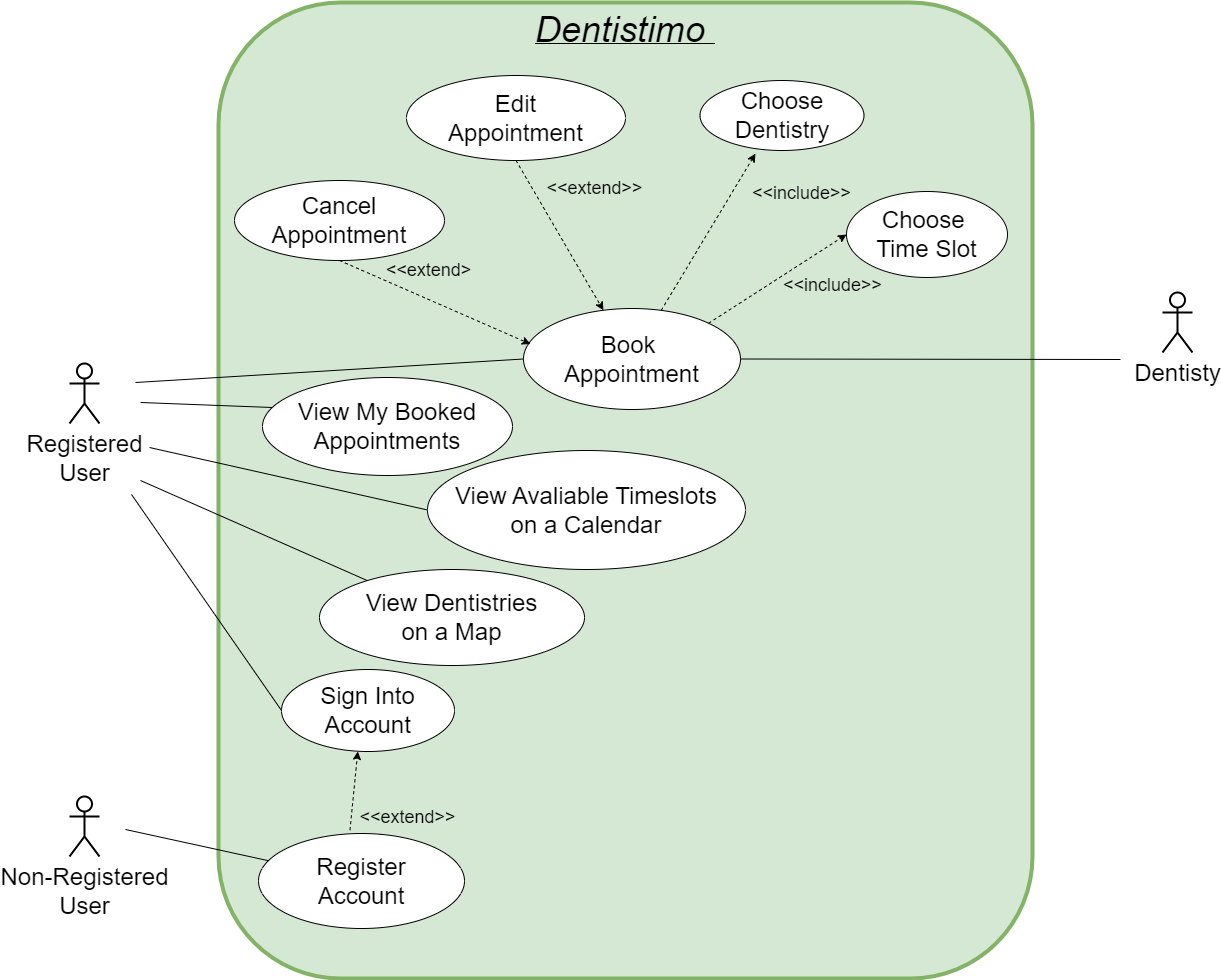

The diagram above was exported from draw.io. Its source (the exported page's mxGraphModel, read from the mxfile embedded in the PNG):
<mxGraphModel dx="1900" dy="773" grid="0" gridSize="10" guides="1" tooltips="1" connect="1" arrows="1" fold="1" page="0" pageScale="1" pageWidth="827" pageHeight="1169" math="0" shadow="0">
  <root>
    <mxCell id="0" />
    <mxCell id="1" parent="0" />
    <mxCell id="NIscKvXY_R51SJDCQTDP-1" value="" style="rounded=1;whiteSpace=wrap;html=1;fillColor=#d5e8d4;strokeColor=#82b366;strokeWidth=4;" parent="1" vertex="1">
      <mxGeometry x="140" y="140" width="814" height="976" as="geometry" />
    </mxCell>
    <mxCell id="NIscKvXY_R51SJDCQTDP-2" value="&lt;font style=&quot;font-size: 36px;&quot;&gt;&lt;i style=&quot;&quot;&gt;Dentistimo&amp;nbsp;&lt;/i&gt;&lt;/font&gt;" style="text;html=1;align=center;verticalAlign=middle;whiteSpace=wrap;rounded=0;fontStyle=4" parent="1" vertex="1">
      <mxGeometry x="517" y="152" width="60" height="30" as="geometry" />
    </mxCell>
    <mxCell id="NIscKvXY_R51SJDCQTDP-5" value="Registered&lt;br&gt;User" style="shape=umlActor;verticalLabelPosition=bottom;verticalAlign=top;html=1;outlineConnect=0;fontSize=24;strokeWidth=2;" parent="1" vertex="1">
      <mxGeometry x="-9" y="501" width="30" height="60" as="geometry" />
    </mxCell>
    <mxCell id="NIscKvXY_R51SJDCQTDP-14" value="Book&amp;nbsp;&lt;br&gt;Appointment" style="ellipse;whiteSpace=wrap;html=1;fontSize=24;" parent="1" vertex="1">
      <mxGeometry x="445" y="446" width="217" height="101" as="geometry" />
    </mxCell>
    <mxCell id="NIscKvXY_R51SJDCQTDP-16" value="Cancel&lt;br&gt;Appointment" style="ellipse;whiteSpace=wrap;html=1;fontSize=24;" parent="1" vertex="1">
      <mxGeometry x="156" y="318" width="210" height="80" as="geometry" />
    </mxCell>
    <mxCell id="NIscKvXY_R51SJDCQTDP-24" value="Dentisty" style="shape=umlActor;verticalLabelPosition=bottom;verticalAlign=top;html=1;outlineConnect=0;fontSize=24;strokeWidth=2;" parent="1" vertex="1">
      <mxGeometry x="1084" y="430" width="30" height="60" as="geometry" />
    </mxCell>
    <mxCell id="NIscKvXY_R51SJDCQTDP-37" value="Register&lt;br&gt;Account" style="ellipse;whiteSpace=wrap;html=1;fontSize=24;" parent="1" vertex="1">
      <mxGeometry x="180" y="971" width="206" height="95" as="geometry" />
    </mxCell>
    <mxCell id="NIscKvXY_R51SJDCQTDP-38" value="" style="endArrow=none;html=1;rounded=0;fontSize=24;" parent="1" target="NIscKvXY_R51SJDCQTDP-37" edge="1">
      <mxGeometry width="50" height="50" relative="1" as="geometry">
        <mxPoint x="47" y="967" as="sourcePoint" />
        <mxPoint x="92" y="644" as="targetPoint" />
      </mxGeometry>
    </mxCell>
    <mxCell id="NIscKvXY_R51SJDCQTDP-40" value="View Dentistries &lt;br&gt;on a Map" style="ellipse;whiteSpace=wrap;html=1;fontSize=24;" parent="1" vertex="1">
      <mxGeometry x="241" y="707" width="265" height="96" as="geometry" />
    </mxCell>
    <mxCell id="NIscKvXY_R51SJDCQTDP-41" value="" style="endArrow=none;html=1;rounded=0;fontSize=24;exitX=2.367;exitY=1.95;exitDx=0;exitDy=0;exitPerimeter=0;" parent="1" source="NIscKvXY_R51SJDCQTDP-5" target="NIscKvXY_R51SJDCQTDP-40" edge="1">
      <mxGeometry width="50" height="50" relative="1" as="geometry">
        <mxPoint x="38" y="495" as="sourcePoint" />
        <mxPoint x="110" y="471" as="targetPoint" />
      </mxGeometry>
    </mxCell>
    <mxCell id="NIscKvXY_R51SJDCQTDP-44" value="&lt;font style=&quot;font-size: 18px;&quot;&gt;&amp;lt;&amp;lt;include&amp;gt;&amp;gt;&lt;/font&gt;" style="text;html=1;strokeColor=none;fillColor=none;align=center;verticalAlign=middle;whiteSpace=wrap;rounded=0;fontSize=24;" parent="1" vertex="1">
      <mxGeometry x="667" y="314" width="113" height="30" as="geometry" />
    </mxCell>
    <mxCell id="NIscKvXY_R51SJDCQTDP-47" value="&lt;font style=&quot;font-size: 24px;&quot;&gt;Choose&lt;br&gt;Dentistry&lt;/font&gt;" style="ellipse;whiteSpace=wrap;html=1;fontSize=18;" parent="1" vertex="1">
      <mxGeometry x="621.5" y="218" width="164" height="70" as="geometry" />
    </mxCell>
    <mxCell id="NIscKvXY_R51SJDCQTDP-50" value="" style="endArrow=classic;html=1;rounded=0;dashed=1;fontSize=24;entryX=0.338;entryY=1.045;entryDx=0;entryDy=0;entryPerimeter=0;" parent="1" source="NIscKvXY_R51SJDCQTDP-14" target="NIscKvXY_R51SJDCQTDP-47" edge="1">
      <mxGeometry width="50" height="50" relative="1" as="geometry">
        <mxPoint x="465" y="361" as="sourcePoint" />
        <mxPoint x="515" y="311" as="targetPoint" />
      </mxGeometry>
    </mxCell>
    <mxCell id="NIscKvXY_R51SJDCQTDP-52" value="Choose&amp;nbsp;&lt;br&gt;Time Slot" style="ellipse;whiteSpace=wrap;html=1;fontSize=24;" parent="1" vertex="1">
      <mxGeometry x="768" y="329" width="161" height="86" as="geometry" />
    </mxCell>
    <mxCell id="NIscKvXY_R51SJDCQTDP-53" value="" style="endArrow=classic;html=1;rounded=0;dashed=1;fontSize=24;exitX=1;exitY=0;exitDx=0;exitDy=0;entryX=0;entryY=0.5;entryDx=0;entryDy=0;" parent="1" source="NIscKvXY_R51SJDCQTDP-14" target="NIscKvXY_R51SJDCQTDP-52" edge="1">
      <mxGeometry width="50" height="50" relative="1" as="geometry">
        <mxPoint x="444" y="436" as="sourcePoint" />
        <mxPoint x="494" y="386" as="targetPoint" />
      </mxGeometry>
    </mxCell>
    <mxCell id="NIscKvXY_R51SJDCQTDP-54" value="&lt;font style=&quot;font-size: 18px;&quot;&gt;&amp;lt;&amp;lt;extend&amp;gt;&lt;/font&gt;" style="text;html=1;strokeColor=none;fillColor=none;align=center;verticalAlign=middle;whiteSpace=wrap;rounded=0;fontSize=24;" parent="1" vertex="1">
      <mxGeometry x="294" y="391" width="113" height="30" as="geometry" />
    </mxCell>
    <mxCell id="NIscKvXY_R51SJDCQTDP-57" value="" style="endArrow=none;html=1;rounded=0;fontSize=24;exitX=1;exitY=0.5;exitDx=0;exitDy=0;" parent="1" source="NIscKvXY_R51SJDCQTDP-14" edge="1">
      <mxGeometry width="50" height="50" relative="1" as="geometry">
        <mxPoint x="319.9951007686692" y="448.68220435228955" as="sourcePoint" />
        <mxPoint x="1042" y="497" as="targetPoint" />
      </mxGeometry>
    </mxCell>
    <mxCell id="nKKDuQmpYoCm3EoGuWxF-1" value="&lt;span style=&quot;font-size: 24px;&quot;&gt;Edit&lt;br&gt;Appointment&lt;/span&gt;" style="ellipse;whiteSpace=wrap;html=1;" parent="1" vertex="1">
      <mxGeometry x="328" y="213" width="219" height="85" as="geometry" />
    </mxCell>
    <mxCell id="nKKDuQmpYoCm3EoGuWxF-2" value="" style="endArrow=classic;html=1;rounded=0;fontSize=24;exitX=0.5;exitY=1;exitDx=0;exitDy=0;dashed=1;" parent="1" source="nKKDuQmpYoCm3EoGuWxF-1" target="NIscKvXY_R51SJDCQTDP-14" edge="1">
      <mxGeometry width="50" height="50" relative="1" as="geometry">
        <mxPoint x="281" y="380" as="sourcePoint" />
        <mxPoint x="292.45000000000005" y="297.91999999999996" as="targetPoint" />
      </mxGeometry>
    </mxCell>
    <mxCell id="nKKDuQmpYoCm3EoGuWxF-3" value="Sign Into&lt;br&gt;Account" style="ellipse;whiteSpace=wrap;html=1;fontSize=24;" parent="1" vertex="1">
      <mxGeometry x="203" y="807" width="173" height="82" as="geometry" />
    </mxCell>
    <mxCell id="nKKDuQmpYoCm3EoGuWxF-5" value="" style="endArrow=none;html=1;rounded=0;fontSize=24;entryX=0;entryY=0.5;entryDx=0;entryDy=0;" parent="1" target="nKKDuQmpYoCm3EoGuWxF-3" edge="1">
      <mxGeometry width="50" height="50" relative="1" as="geometry">
        <mxPoint x="53" y="632" as="sourcePoint" />
        <mxPoint x="241.0000000000009" y="791" as="targetPoint" />
      </mxGeometry>
    </mxCell>
    <mxCell id="nKKDuQmpYoCm3EoGuWxF-9" value="&lt;font style=&quot;font-size: 18px;&quot;&gt;&amp;lt;&amp;lt;extend&amp;gt;&amp;gt;&lt;/font&gt;" style="text;html=1;strokeColor=none;fillColor=none;align=center;verticalAlign=middle;whiteSpace=wrap;rounded=0;fontSize=24;" parent="1" vertex="1">
      <mxGeometry x="460" y="309" width="113" height="30" as="geometry" />
    </mxCell>
    <mxCell id="nKKDuQmpYoCm3EoGuWxF-10" value="" style="endArrow=classic;html=1;rounded=0;dashed=1;fontSize=24;exitX=0.5;exitY=1;exitDx=0;exitDy=0;entryX=0.032;entryY=0.352;entryDx=0;entryDy=0;entryPerimeter=0;" parent="1" source="NIscKvXY_R51SJDCQTDP-16" target="NIscKvXY_R51SJDCQTDP-14" edge="1">
      <mxGeometry width="50" height="50" relative="1" as="geometry">
        <mxPoint x="361.84000000000094" y="323.08" as="sourcePoint" />
        <mxPoint x="188.99999999999986" y="426.00000000000006" as="targetPoint" />
      </mxGeometry>
    </mxCell>
    <mxCell id="nKKDuQmpYoCm3EoGuWxF-13" value="&lt;font style=&quot;font-size: 18px;&quot;&gt;&amp;lt;&amp;lt;include&amp;gt;&amp;gt;&lt;/font&gt;" style="text;html=1;strokeColor=none;fillColor=none;align=center;verticalAlign=middle;whiteSpace=wrap;rounded=0;fontSize=24;" parent="1" vertex="1">
      <mxGeometry x="698" y="406" width="113" height="30" as="geometry" />
    </mxCell>
    <mxCell id="nKKDuQmpYoCm3EoGuWxF-17" value="Non-Registered&lt;br&gt;User" style="shape=umlActor;verticalLabelPosition=bottom;verticalAlign=top;html=1;outlineConnect=0;fontSize=24;strokeWidth=2;" parent="1" vertex="1">
      <mxGeometry x="-9" y="934" width="30" height="60" as="geometry" />
    </mxCell>
    <mxCell id="nKKDuQmpYoCm3EoGuWxF-19" value="View Avaliable Timeslots&lt;br&gt;on a Calendar" style="ellipse;whiteSpace=wrap;html=1;fontSize=24;" parent="1" vertex="1">
      <mxGeometry x="349" y="588" width="318" height="119" as="geometry" />
    </mxCell>
    <mxCell id="nKKDuQmpYoCm3EoGuWxF-25" value="" style="endArrow=none;html=1;rounded=0;fontSize=24;entryX=0;entryY=0.5;entryDx=0;entryDy=0;" parent="1" target="nKKDuQmpYoCm3EoGuWxF-19" edge="1">
      <mxGeometry width="50" height="50" relative="1" as="geometry">
        <mxPoint x="71" y="585" as="sourcePoint" />
        <mxPoint x="332.39199999999994" y="695.221" as="targetPoint" />
      </mxGeometry>
    </mxCell>
    <mxCell id="nKKDuQmpYoCm3EoGuWxF-26" value="View My Booked&lt;br&gt;Appointments" style="ellipse;whiteSpace=wrap;html=1;fontSize=24;" parent="1" vertex="1">
      <mxGeometry x="184" y="515" width="250" height="98" as="geometry" />
    </mxCell>
    <mxCell id="nKKDuQmpYoCm3EoGuWxF-31" value="" style="endArrow=none;html=1;rounded=0;fontSize=24;entryX=0.038;entryY=0.306;entryDx=0;entryDy=0;entryPerimeter=0;" parent="1" target="nKKDuQmpYoCm3EoGuWxF-26" edge="1">
      <mxGeometry width="50" height="50" relative="1" as="geometry">
        <mxPoint x="62" y="540" as="sourcePoint" />
        <mxPoint x="185.43252715610902" y="800.1950056185051" as="targetPoint" />
        <Array as="points">
          <mxPoint x="62" y="540" />
        </Array>
      </mxGeometry>
    </mxCell>
    <mxCell id="nKKDuQmpYoCm3EoGuWxF-33" value="" style="endArrow=none;html=1;rounded=0;fontSize=24;entryX=0;entryY=0.5;entryDx=0;entryDy=0;" parent="1" target="NIscKvXY_R51SJDCQTDP-14" edge="1">
      <mxGeometry width="50" height="50" relative="1" as="geometry">
        <mxPoint x="57.00000000000023" y="520" as="sourcePoint" />
        <mxPoint x="186.00000000000045" y="518" as="targetPoint" />
      </mxGeometry>
    </mxCell>
    <mxCell id="nKKDuQmpYoCm3EoGuWxF-34" value="" style="endArrow=classic;html=1;rounded=0;fontSize=24;exitX=0.444;exitY=-0.035;exitDx=0;exitDy=0;dashed=1;exitPerimeter=0;entryX=0.441;entryY=0.999;entryDx=0;entryDy=0;entryPerimeter=0;" parent="1" source="NIscKvXY_R51SJDCQTDP-37" target="nKKDuQmpYoCm3EoGuWxF-3" edge="1">
      <mxGeometry width="50" height="50" relative="1" as="geometry">
        <mxPoint x="464.3" y="807" as="sourcePoint" />
        <mxPoint x="273" y="876" as="targetPoint" />
      </mxGeometry>
    </mxCell>
    <mxCell id="nKKDuQmpYoCm3EoGuWxF-35" value="&lt;font style=&quot;font-size: 18px;&quot;&gt;&amp;lt;&amp;lt;extend&amp;gt;&amp;gt;&lt;/font&gt;" style="text;html=1;strokeColor=none;fillColor=none;align=center;verticalAlign=middle;whiteSpace=wrap;rounded=0;fontSize=24;" parent="1" vertex="1">
      <mxGeometry x="273" y="938" width="113" height="30" as="geometry" />
    </mxCell>
  </root>
</mxGraphModel>